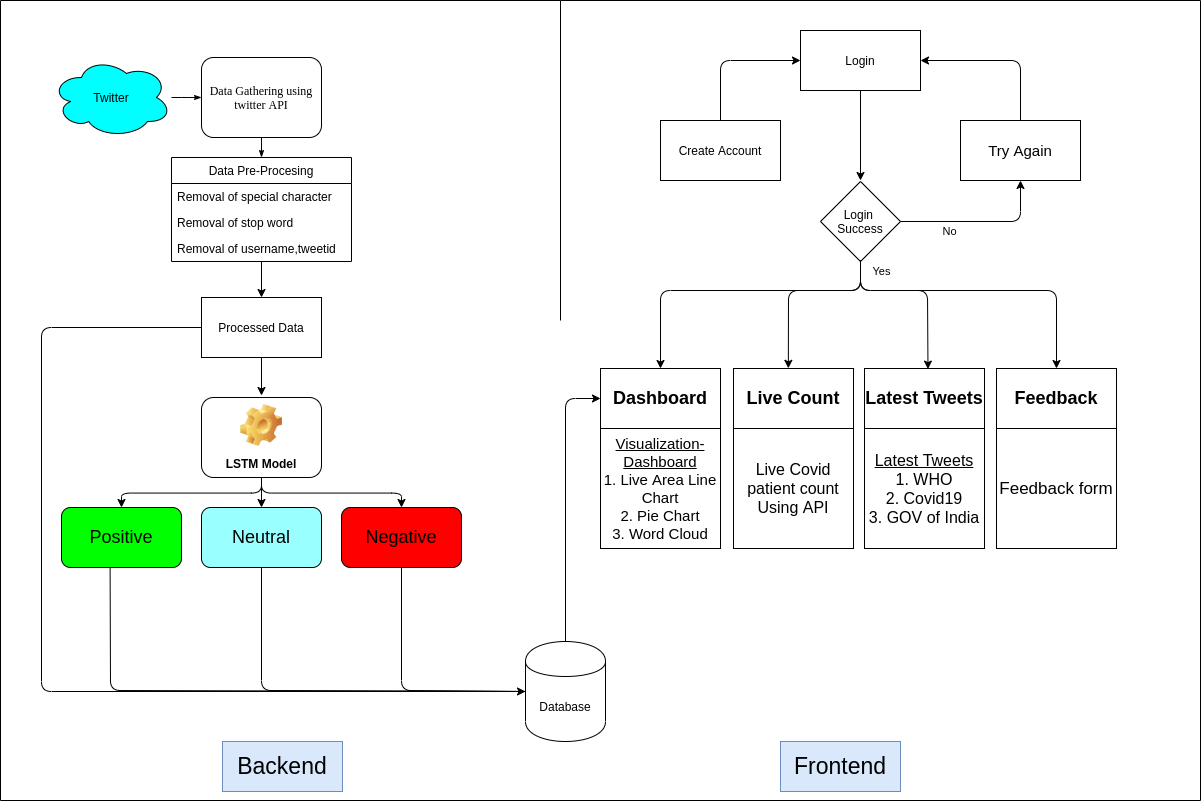

The diagram above was exported from draw.io. Its source (the exported page's mxGraphModel, read from the mxfile embedded in the PNG):
<mxGraphModel dx="1240" dy="656" grid="1" gridSize="10" guides="1" tooltips="1" connect="1" arrows="1" fold="1" page="1" pageScale="1" pageWidth="1100" pageHeight="850" background="#ffffff" math="0" shadow="0">
  <root>
    <mxCell id="0" />
    <mxCell id="1" parent="0" />
    <mxCell id="17ea667e15c223fc-28" style="edgeStyle=orthogonalEdgeStyle;rounded=1;html=1;labelBackgroundColor=none;startArrow=none;startFill=0;startSize=5;endArrow=classicThin;endFill=1;endSize=5;jettySize=auto;orthogonalLoop=1;strokeWidth=1;fontFamily=Verdana;fontSize=8" parent="1" target="17ea667e15c223fc-2" edge="1">
      <mxGeometry relative="1" as="geometry">
        <mxPoint x="211" y="137" as="sourcePoint" />
      </mxGeometry>
    </mxCell>
    <mxCell id="17ea667e15c223fc-29" style="edgeStyle=orthogonalEdgeStyle;rounded=1;html=1;labelBackgroundColor=none;startArrow=none;startFill=0;startSize=5;endArrow=classicThin;endFill=1;endSize=5;jettySize=auto;orthogonalLoop=1;strokeWidth=1;fontFamily=Verdana;fontSize=8" parent="1" source="17ea667e15c223fc-2" edge="1">
      <mxGeometry relative="1" as="geometry">
        <mxPoint x="301" y="197" as="targetPoint" />
      </mxGeometry>
    </mxCell>
    <mxCell id="17ea667e15c223fc-2" value="Data Gathering using twitter API" style="rounded=1;whiteSpace=wrap;html=1;shadow=0;labelBackgroundColor=none;strokeWidth=1;fontFamily=Verdana;fontSize=12;align=center;" parent="1" vertex="1">
      <mxGeometry x="241" y="97" width="120" height="80" as="geometry" />
    </mxCell>
    <mxCell id="bERgihXMJnnn6RUquZ9O-1" value="Twitter" style="ellipse;shape=cloud;whiteSpace=wrap;html=1;fillColor=#00FFFF;" parent="1" vertex="1">
      <mxGeometry x="91" y="97" width="120" height="80" as="geometry" />
    </mxCell>
    <mxCell id="bERgihXMJnnn6RUquZ9O-4" value="Data Pre-Procesing" style="swimlane;fontStyle=0;childLayout=stackLayout;horizontal=1;startSize=26;fillColor=none;horizontalStack=0;resizeParent=1;resizeParentMax=0;resizeLast=0;collapsible=1;marginBottom=0;strokeWidth=1;perimeterSpacing=0;" parent="1" vertex="1">
      <mxGeometry x="211" y="197" width="180" height="104" as="geometry" />
    </mxCell>
    <mxCell id="bERgihXMJnnn6RUquZ9O-5" value="Removal of special character" style="text;strokeColor=none;fillColor=none;align=left;verticalAlign=top;spacingLeft=4;spacingRight=4;overflow=hidden;rotatable=0;points=[[0,0.5],[1,0.5]];portConstraint=eastwest;" parent="bERgihXMJnnn6RUquZ9O-4" vertex="1">
      <mxGeometry y="26" width="180" height="26" as="geometry" />
    </mxCell>
    <mxCell id="bERgihXMJnnn6RUquZ9O-6" value="Removal of stop word" style="text;strokeColor=none;fillColor=none;align=left;verticalAlign=top;spacingLeft=4;spacingRight=4;overflow=hidden;rotatable=0;points=[[0,0.5],[1,0.5]];portConstraint=eastwest;labelBorderColor=none;" parent="bERgihXMJnnn6RUquZ9O-4" vertex="1">
      <mxGeometry y="52" width="180" height="26" as="geometry" />
    </mxCell>
    <mxCell id="bERgihXMJnnn6RUquZ9O-24" value="" style="endArrow=classic;html=1;entryX=0.5;entryY=0;entryDx=0;entryDy=0;" parent="bERgihXMJnnn6RUquZ9O-4" target="bERgihXMJnnn6RUquZ9O-23" edge="1">
      <mxGeometry width="50" height="50" relative="1" as="geometry">
        <mxPoint x="90" y="104" as="sourcePoint" />
        <mxPoint x="140" y="54" as="targetPoint" />
      </mxGeometry>
    </mxCell>
    <mxCell id="bERgihXMJnnn6RUquZ9O-7" value="Removal of username,tweetid" style="text;strokeColor=none;fillColor=none;align=left;verticalAlign=top;spacingLeft=4;spacingRight=4;overflow=hidden;rotatable=0;points=[[0,0.5],[1,0.5]];portConstraint=eastwest;" parent="bERgihXMJnnn6RUquZ9O-4" vertex="1">
      <mxGeometry y="78" width="180" height="26" as="geometry" />
    </mxCell>
    <mxCell id="bERgihXMJnnn6RUquZ9O-15" value="" style="endArrow=classic;html=1;" parent="bERgihXMJnnn6RUquZ9O-4" target="bERgihXMJnnn6RUquZ9O-7" edge="1">
      <mxGeometry width="50" height="50" relative="1" as="geometry">
        <mxPoint x="90" y="104" as="sourcePoint" />
        <mxPoint x="140" y="54" as="targetPoint" />
      </mxGeometry>
    </mxCell>
    <mxCell id="bERgihXMJnnn6RUquZ9O-10" value="LSTM Model" style="label;whiteSpace=wrap;html=1;align=center;verticalAlign=bottom;spacingLeft=0;spacingBottom=4;imageAlign=center;imageVerticalAlign=top;image=img/clipart/Gear_128x128.png;strokeWidth=1;fillColor=#FFFFFF;" parent="1" vertex="1">
      <mxGeometry x="241" y="437" width="120" height="80" as="geometry" />
    </mxCell>
    <mxCell id="bERgihXMJnnn6RUquZ9O-11" value="&lt;font style=&quot;font-size: 18px&quot;&gt;Negative&lt;/font&gt;" style="rounded=1;whiteSpace=wrap;html=1;strokeWidth=1;fillColor=#FF0000;" parent="1" vertex="1">
      <mxGeometry x="381" y="547" width="120" height="60" as="geometry" />
    </mxCell>
    <mxCell id="bERgihXMJnnn6RUquZ9O-12" value="&lt;font style=&quot;font-size: 18px&quot;&gt;Neutral&lt;/font&gt;" style="rounded=1;whiteSpace=wrap;html=1;strokeWidth=1;fillColor=#99FFFF;" parent="1" vertex="1">
      <mxGeometry x="241" y="547" width="120" height="60" as="geometry" />
    </mxCell>
    <mxCell id="bERgihXMJnnn6RUquZ9O-13" value="&lt;font style=&quot;font-size: 18px&quot;&gt;Positive&lt;/font&gt;" style="rounded=1;whiteSpace=wrap;html=1;strokeWidth=1;fillColor=#00FF00;" parent="1" vertex="1">
      <mxGeometry x="101" y="547" width="120" height="60" as="geometry" />
    </mxCell>
    <mxCell id="bERgihXMJnnn6RUquZ9O-23" value="Processed Data" style="rounded=0;whiteSpace=wrap;html=1;strokeWidth=1;fillColor=#FFFFFF;" parent="1" vertex="1">
      <mxGeometry x="241" y="337" width="120" height="60" as="geometry" />
    </mxCell>
    <mxCell id="bERgihXMJnnn6RUquZ9O-25" value="" style="endArrow=classic;html=1;" parent="1" edge="1">
      <mxGeometry width="50" height="50" relative="1" as="geometry">
        <mxPoint x="301" y="397" as="sourcePoint" />
        <mxPoint x="301" y="435" as="targetPoint" />
      </mxGeometry>
    </mxCell>
    <mxCell id="bERgihXMJnnn6RUquZ9O-27" value="Database" style="shape=cylinder;whiteSpace=wrap;html=1;boundedLbl=1;backgroundOutline=1;strokeWidth=1;fillColor=#FFFFFF;" parent="1" vertex="1">
      <mxGeometry x="565" y="681" width="80" height="100" as="geometry" />
    </mxCell>
    <mxCell id="bERgihXMJnnn6RUquZ9O-29" value="" style="edgeStyle=elbowEdgeStyle;elbow=vertical;endArrow=classic;html=1;entryX=0.5;entryY=0;entryDx=0;entryDy=0;" parent="1" target="bERgihXMJnnn6RUquZ9O-13" edge="1">
      <mxGeometry width="50" height="50" relative="1" as="geometry">
        <mxPoint x="301" y="517" as="sourcePoint" />
        <mxPoint x="351" y="467" as="targetPoint" />
      </mxGeometry>
    </mxCell>
    <mxCell id="bERgihXMJnnn6RUquZ9O-30" value="" style="edgeStyle=elbowEdgeStyle;elbow=vertical;endArrow=classic;html=1;entryX=0.5;entryY=0;entryDx=0;entryDy=0;" parent="1" target="bERgihXMJnnn6RUquZ9O-12" edge="1">
      <mxGeometry width="50" height="50" relative="1" as="geometry">
        <mxPoint x="301" y="517" as="sourcePoint" />
        <mxPoint x="351" y="467" as="targetPoint" />
      </mxGeometry>
    </mxCell>
    <mxCell id="bERgihXMJnnn6RUquZ9O-31" value="" style="edgeStyle=elbowEdgeStyle;elbow=vertical;endArrow=classic;html=1;entryX=0.5;entryY=0;entryDx=0;entryDy=0;" parent="1" target="bERgihXMJnnn6RUquZ9O-11" edge="1">
      <mxGeometry width="50" height="50" relative="1" as="geometry">
        <mxPoint x="301" y="517" as="sourcePoint" />
        <mxPoint x="351" y="467" as="targetPoint" />
      </mxGeometry>
    </mxCell>
    <mxCell id="bERgihXMJnnn6RUquZ9O-33" value="" style="edgeStyle=elbowEdgeStyle;elbow=horizontal;endArrow=classic;html=1;entryX=0;entryY=0.5;entryDx=0;entryDy=0;" parent="1" target="bERgihXMJnnn6RUquZ9O-27" edge="1">
      <mxGeometry width="50" height="50" relative="1" as="geometry">
        <mxPoint x="241" y="367" as="sourcePoint" />
        <mxPoint x="291" y="317" as="targetPoint" />
        <Array as="points">
          <mxPoint x="81" y="547" />
        </Array>
      </mxGeometry>
    </mxCell>
    <mxCell id="__k_--TV4s1uBIGO1BCY-1" value="&lt;font style=&quot;font-size: 23px&quot;&gt;Backend&lt;/font&gt;" style="text;html=1;strokeColor=#6c8ebf;fillColor=#dae8fc;align=center;verticalAlign=middle;whiteSpace=wrap;rounded=0;" vertex="1" parent="1">
      <mxGeometry x="262" y="781" width="120" height="50" as="geometry" />
    </mxCell>
    <mxCell id="__k_--TV4s1uBIGO1BCY-27" value="" style="endArrow=none;html=1;" edge="1" parent="1">
      <mxGeometry width="50" height="50" relative="1" as="geometry">
        <mxPoint x="40" y="840" as="sourcePoint" />
        <mxPoint x="40" y="40" as="targetPoint" />
      </mxGeometry>
    </mxCell>
    <mxCell id="__k_--TV4s1uBIGO1BCY-28" value="" style="endArrow=none;html=1;" edge="1" parent="1">
      <mxGeometry width="50" height="50" relative="1" as="geometry">
        <mxPoint x="600" y="360" as="sourcePoint" />
        <mxPoint x="600" y="40" as="targetPoint" />
      </mxGeometry>
    </mxCell>
    <mxCell id="__k_--TV4s1uBIGO1BCY-29" value="" style="endArrow=none;html=1;" edge="1" parent="1">
      <mxGeometry width="50" height="50" relative="1" as="geometry">
        <mxPoint x="40" y="40" as="sourcePoint" />
        <mxPoint x="600" y="40" as="targetPoint" />
      </mxGeometry>
    </mxCell>
    <mxCell id="__k_--TV4s1uBIGO1BCY-30" value="" style="endArrow=none;html=1;" edge="1" parent="1">
      <mxGeometry width="50" height="50" relative="1" as="geometry">
        <mxPoint x="40" y="840" as="sourcePoint" />
        <mxPoint x="1240" y="840" as="targetPoint" />
      </mxGeometry>
    </mxCell>
    <mxCell id="__k_--TV4s1uBIGO1BCY-35" value="" style="endArrow=none;html=1;entryX=0.405;entryY=1.001;entryDx=0;entryDy=0;entryPerimeter=0;exitX=0;exitY=0.5;exitDx=0;exitDy=0;" edge="1" parent="1" source="bERgihXMJnnn6RUquZ9O-27" target="bERgihXMJnnn6RUquZ9O-13">
      <mxGeometry width="50" height="50" relative="1" as="geometry">
        <mxPoint x="410" y="790" as="sourcePoint" />
        <mxPoint x="460" y="740" as="targetPoint" />
        <Array as="points">
          <mxPoint x="150" y="730" />
        </Array>
      </mxGeometry>
    </mxCell>
    <mxCell id="__k_--TV4s1uBIGO1BCY-36" value="" style="endArrow=none;html=1;entryX=0.5;entryY=1;entryDx=0;entryDy=0;exitX=0;exitY=0.5;exitDx=0;exitDy=0;" edge="1" parent="1" source="bERgihXMJnnn6RUquZ9O-27" target="bERgihXMJnnn6RUquZ9O-12">
      <mxGeometry width="50" height="50" relative="1" as="geometry">
        <mxPoint x="250" y="670" as="sourcePoint" />
        <mxPoint x="300" y="620" as="targetPoint" />
        <Array as="points">
          <mxPoint x="301" y="730" />
        </Array>
      </mxGeometry>
    </mxCell>
    <mxCell id="__k_--TV4s1uBIGO1BCY-37" value="" style="endArrow=none;html=1;entryX=0.5;entryY=1;entryDx=0;entryDy=0;exitX=0;exitY=0.5;exitDx=0;exitDy=0;" edge="1" parent="1" source="bERgihXMJnnn6RUquZ9O-27" target="bERgihXMJnnn6RUquZ9O-11">
      <mxGeometry width="50" height="50" relative="1" as="geometry">
        <mxPoint x="410" y="670" as="sourcePoint" />
        <mxPoint x="460" y="620" as="targetPoint" />
        <Array as="points">
          <mxPoint x="441" y="730" />
        </Array>
      </mxGeometry>
    </mxCell>
    <mxCell id="__k_--TV4s1uBIGO1BCY-38" value="" style="endArrow=none;html=1;" edge="1" parent="1">
      <mxGeometry width="50" height="50" relative="1" as="geometry">
        <mxPoint x="1240" y="40" as="sourcePoint" />
        <mxPoint x="600" y="40" as="targetPoint" />
      </mxGeometry>
    </mxCell>
    <mxCell id="__k_--TV4s1uBIGO1BCY-39" value="&lt;font style=&quot;font-size: 23px&quot;&gt;Frontend&lt;/font&gt;" style="text;html=1;strokeColor=#6c8ebf;fillColor=#dae8fc;align=center;verticalAlign=middle;whiteSpace=wrap;rounded=0;" vertex="1" parent="1">
      <mxGeometry x="820" y="781" width="120" height="50" as="geometry" />
    </mxCell>
    <mxCell id="__k_--TV4s1uBIGO1BCY-40" value="" style="endArrow=none;html=1;" edge="1" parent="1">
      <mxGeometry width="50" height="50" relative="1" as="geometry">
        <mxPoint x="1240" y="840" as="sourcePoint" />
        <mxPoint x="1240" y="40" as="targetPoint" />
      </mxGeometry>
    </mxCell>
    <mxCell id="__k_--TV4s1uBIGO1BCY-41" value="Login" style="rounded=0;whiteSpace=wrap;html=1;" vertex="1" parent="1">
      <mxGeometry x="840" y="70" width="120" height="60" as="geometry" />
    </mxCell>
    <mxCell id="__k_--TV4s1uBIGO1BCY-43" value="&lt;font style=&quot;font-size: 15px&quot;&gt;Try Again&lt;/font&gt;" style="rounded=0;whiteSpace=wrap;html=1;" vertex="1" parent="1">
      <mxGeometry x="1000" y="160" width="120" height="60" as="geometry" />
    </mxCell>
    <mxCell id="__k_--TV4s1uBIGO1BCY-44" value="&lt;font style=&quot;font-size: 18px&quot;&gt;&lt;b&gt;Dashboard&lt;/b&gt;&lt;/font&gt;" style="rounded=0;whiteSpace=wrap;html=1;" vertex="1" parent="1">
      <mxGeometry x="640" y="408" width="120" height="60" as="geometry" />
    </mxCell>
    <mxCell id="__k_--TV4s1uBIGO1BCY-47" value="&lt;font style=&quot;font-size: 18px&quot;&gt;&lt;b&gt;Live Count&lt;/b&gt;&lt;/font&gt;" style="rounded=0;whiteSpace=wrap;html=1;" vertex="1" parent="1">
      <mxGeometry x="773" y="408" width="120" height="60" as="geometry" />
    </mxCell>
    <mxCell id="__k_--TV4s1uBIGO1BCY-48" value="&lt;font style=&quot;font-size: 18px&quot;&gt;&lt;b&gt;Latest Tweets&lt;/b&gt;&lt;/font&gt;" style="rounded=0;whiteSpace=wrap;html=1;" vertex="1" parent="1">
      <mxGeometry x="904" y="408" width="120" height="60" as="geometry" />
    </mxCell>
    <mxCell id="__k_--TV4s1uBIGO1BCY-49" value="&lt;font style=&quot;font-size: 18px&quot;&gt;&lt;b&gt;Feedback&lt;/b&gt;&lt;/font&gt;" style="rounded=0;whiteSpace=wrap;html=1;" vertex="1" parent="1">
      <mxGeometry x="1036" y="408" width="120" height="60" as="geometry" />
    </mxCell>
    <mxCell id="__k_--TV4s1uBIGO1BCY-52" value="&lt;font style=&quot;font-size: 15px&quot;&gt;&lt;u&gt;Visualization-Dashboard&lt;/u&gt;&lt;br&gt;1. Live Area Line Chart&lt;br&gt;2. Pie Chart&lt;br&gt;3. Word Cloud&lt;br&gt;&lt;/font&gt;" style="whiteSpace=wrap;html=1;aspect=fixed;" vertex="1" parent="1">
      <mxGeometry x="640" y="468" width="120" height="120" as="geometry" />
    </mxCell>
    <mxCell id="__k_--TV4s1uBIGO1BCY-53" value="&lt;font style=&quot;font-size: 16px&quot;&gt;Live Covid patient count Using API&lt;/font&gt;" style="whiteSpace=wrap;html=1;aspect=fixed;" vertex="1" parent="1">
      <mxGeometry x="773" y="468" width="120" height="120" as="geometry" />
    </mxCell>
    <mxCell id="__k_--TV4s1uBIGO1BCY-54" value="&lt;font style=&quot;font-size: 16px&quot;&gt;&lt;u&gt;Latest Tweets&lt;/u&gt;&lt;br&gt;1. WHO&lt;br&gt;2. Covid19&lt;br&gt;3. GOV of India&lt;br&gt;&lt;/font&gt;" style="whiteSpace=wrap;html=1;aspect=fixed;" vertex="1" parent="1">
      <mxGeometry x="904" y="468" width="120" height="120" as="geometry" />
    </mxCell>
    <mxCell id="__k_--TV4s1uBIGO1BCY-55" value="&lt;font style=&quot;font-size: 17px&quot;&gt;Feedback form&lt;/font&gt;" style="whiteSpace=wrap;html=1;aspect=fixed;" vertex="1" parent="1">
      <mxGeometry x="1036" y="468" width="120" height="120" as="geometry" />
    </mxCell>
    <mxCell id="__k_--TV4s1uBIGO1BCY-56" value="" style="endArrow=classic;html=1;entryX=0;entryY=0.5;entryDx=0;entryDy=0;" edge="1" parent="1" source="bERgihXMJnnn6RUquZ9O-27" target="__k_--TV4s1uBIGO1BCY-44">
      <mxGeometry width="50" height="50" relative="1" as="geometry">
        <mxPoint x="610" y="470" as="sourcePoint" />
        <mxPoint x="660" y="420" as="targetPoint" />
        <Array as="points">
          <mxPoint x="605" y="438" />
        </Array>
      </mxGeometry>
    </mxCell>
    <mxCell id="__k_--TV4s1uBIGO1BCY-62" value="Login&amp;nbsp;&lt;br&gt;Success" style="rhombus;whiteSpace=wrap;html=1;" vertex="1" parent="1">
      <mxGeometry x="860" y="221" width="80" height="80" as="geometry" />
    </mxCell>
    <mxCell id="__k_--TV4s1uBIGO1BCY-64" value="" style="endArrow=classic;html=1;exitX=0.5;exitY=1;exitDx=0;exitDy=0;entryX=0.5;entryY=0;entryDx=0;entryDy=0;" edge="1" parent="1" source="__k_--TV4s1uBIGO1BCY-62" target="__k_--TV4s1uBIGO1BCY-44">
      <mxGeometry width="50" height="50" relative="1" as="geometry">
        <mxPoint x="900" y="310" as="sourcePoint" />
        <mxPoint x="900" y="350" as="targetPoint" />
        <Array as="points">
          <mxPoint x="900" y="330" />
          <mxPoint x="700" y="330" />
        </Array>
      </mxGeometry>
    </mxCell>
    <mxCell id="__k_--TV4s1uBIGO1BCY-65" value="" style="endArrow=classic;html=1;exitX=0.5;exitY=1;exitDx=0;exitDy=0;entryX=0.457;entryY=-0.003;entryDx=0;entryDy=0;entryPerimeter=0;" edge="1" parent="1" source="__k_--TV4s1uBIGO1BCY-62" target="__k_--TV4s1uBIGO1BCY-47">
      <mxGeometry width="50" height="50" relative="1" as="geometry">
        <mxPoint x="900" y="360" as="sourcePoint" />
        <mxPoint x="950" y="310" as="targetPoint" />
        <Array as="points">
          <mxPoint x="900" y="330" />
          <mxPoint x="828" y="330" />
        </Array>
      </mxGeometry>
    </mxCell>
    <mxCell id="__k_--TV4s1uBIGO1BCY-66" value="" style="endArrow=classic;html=1;entryX=0.529;entryY=0.01;entryDx=0;entryDy=0;entryPerimeter=0;" edge="1" parent="1" target="__k_--TV4s1uBIGO1BCY-48">
      <mxGeometry width="50" height="50" relative="1" as="geometry">
        <mxPoint x="900" y="300" as="sourcePoint" />
        <mxPoint x="910" y="320" as="targetPoint" />
        <Array as="points">
          <mxPoint x="900" y="330" />
          <mxPoint x="967" y="330" />
        </Array>
      </mxGeometry>
    </mxCell>
    <mxCell id="__k_--TV4s1uBIGO1BCY-67" value="" style="endArrow=classic;html=1;entryX=0.5;entryY=0;entryDx=0;entryDy=0;" edge="1" parent="1" target="__k_--TV4s1uBIGO1BCY-49">
      <mxGeometry width="50" height="50" relative="1" as="geometry">
        <mxPoint x="900" y="300" as="sourcePoint" />
        <mxPoint x="1010" y="330" as="targetPoint" />
        <Array as="points">
          <mxPoint x="900" y="330" />
          <mxPoint x="1096" y="330" />
        </Array>
      </mxGeometry>
    </mxCell>
    <mxCell id="__k_--TV4s1uBIGO1BCY-68" value="&amp;nbsp; Yes&amp;nbsp;&amp;nbsp;" style="edgeLabel;html=1;align=center;verticalAlign=middle;resizable=0;points=[];textDirection=ltr;rotation=0;" vertex="1" connectable="0" parent="__k_--TV4s1uBIGO1BCY-67">
      <mxGeometry x="-0.9375" relative="1" as="geometry">
        <mxPoint x="20" y="0.48" as="offset" />
      </mxGeometry>
    </mxCell>
    <mxCell id="__k_--TV4s1uBIGO1BCY-69" value="" style="endArrow=classic;html=1;exitX=1;exitY=0.5;exitDx=0;exitDy=0;entryX=0.5;entryY=1;entryDx=0;entryDy=0;" edge="1" parent="1" source="__k_--TV4s1uBIGO1BCY-62" target="__k_--TV4s1uBIGO1BCY-43">
      <mxGeometry width="50" height="50" relative="1" as="geometry">
        <mxPoint x="830" y="290" as="sourcePoint" />
        <mxPoint x="1050" y="261" as="targetPoint" />
        <Array as="points">
          <mxPoint x="1060" y="261" />
        </Array>
      </mxGeometry>
    </mxCell>
    <mxCell id="__k_--TV4s1uBIGO1BCY-73" value="&amp;nbsp;No&amp;nbsp;" style="edgeLabel;html=1;align=center;verticalAlign=middle;resizable=0;points=[];" vertex="1" connectable="0" parent="__k_--TV4s1uBIGO1BCY-69">
      <mxGeometry x="-0.3925" y="1" relative="1" as="geometry">
        <mxPoint y="10" as="offset" />
      </mxGeometry>
    </mxCell>
    <mxCell id="__k_--TV4s1uBIGO1BCY-70" value="Create Account" style="rounded=0;whiteSpace=wrap;html=1;" vertex="1" parent="1">
      <mxGeometry x="700" y="160" width="120" height="60" as="geometry" />
    </mxCell>
    <mxCell id="__k_--TV4s1uBIGO1BCY-71" value="" style="endArrow=classic;html=1;exitX=0.5;exitY=0;exitDx=0;exitDy=0;entryX=0;entryY=0.5;entryDx=0;entryDy=0;" edge="1" parent="1" source="__k_--TV4s1uBIGO1BCY-70" target="__k_--TV4s1uBIGO1BCY-41">
      <mxGeometry width="50" height="50" relative="1" as="geometry">
        <mxPoint x="870" y="170" as="sourcePoint" />
        <mxPoint x="920" y="120" as="targetPoint" />
        <Array as="points">
          <mxPoint x="760" y="100" />
        </Array>
      </mxGeometry>
    </mxCell>
    <mxCell id="__k_--TV4s1uBIGO1BCY-72" value="" style="endArrow=classic;html=1;exitX=0.5;exitY=1;exitDx=0;exitDy=0;" edge="1" parent="1" source="__k_--TV4s1uBIGO1BCY-41">
      <mxGeometry width="50" height="50" relative="1" as="geometry">
        <mxPoint x="870" y="170" as="sourcePoint" />
        <mxPoint x="900" y="220" as="targetPoint" />
      </mxGeometry>
    </mxCell>
    <mxCell id="__k_--TV4s1uBIGO1BCY-74" value="" style="endArrow=classic;html=1;entryX=1;entryY=0.5;entryDx=0;entryDy=0;exitX=0.5;exitY=0;exitDx=0;exitDy=0;" edge="1" parent="1" source="__k_--TV4s1uBIGO1BCY-43" target="__k_--TV4s1uBIGO1BCY-41">
      <mxGeometry width="50" height="50" relative="1" as="geometry">
        <mxPoint x="880" y="200" as="sourcePoint" />
        <mxPoint x="930" y="150" as="targetPoint" />
        <Array as="points">
          <mxPoint x="1060" y="100" />
        </Array>
      </mxGeometry>
    </mxCell>
  </root>
</mxGraphModel>